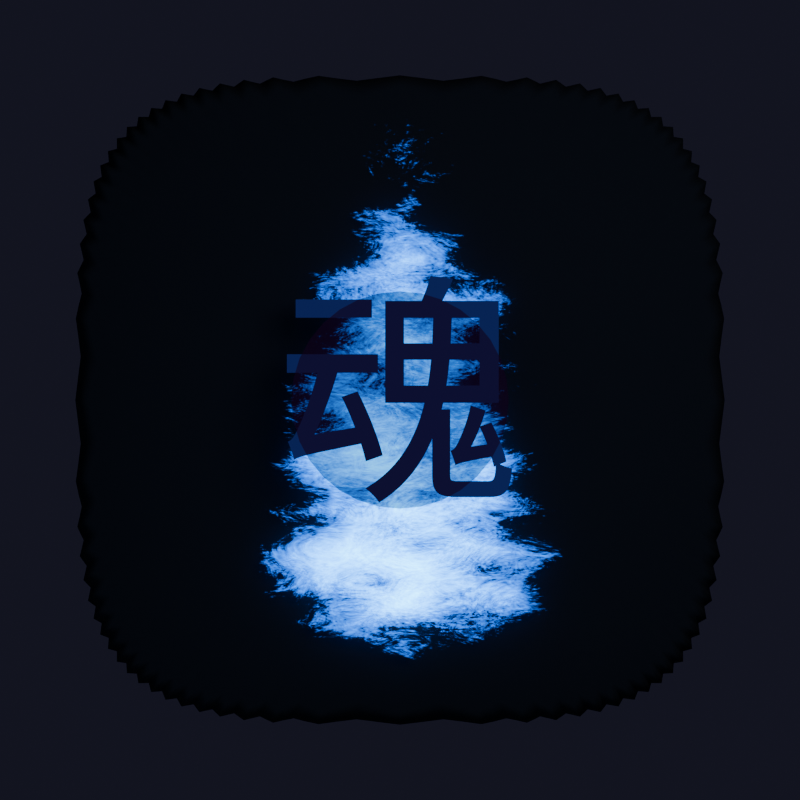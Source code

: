 # Source: base-logo.blend  (saved by Blender 5.0.119; exported with 4.5.12 LTS)
import bpy
from mathutils import Matrix  # noqa: F401  (used for matrix-valued properties, if any)

bpy.ops.wm.read_factory_settings(use_empty=True)
scene = bpy.context.scene
scene.name = 'Scene'

# ---- collections
col_collection = bpy.data.collections.new('Collection'); scene.collection.children.link(col_collection)

# ---- materials (node trees are filled in below, after node groups)
mat_bg_plate_mat = bpy.data.materials.new('BG_Plate_Mat')
mat_kanji_gold_mat = bpy.data.materials.new('Kanji_Gold_Mat')
mat_kanji_back_mat = bpy.data.materials.new('Kanji_Back_Mat')
mat_fire_carved_v3 = bpy.data.materials.new('Fire_Carved_V3')

# ---- material node trees
mat_bg_plate_mat.use_nodes = True; mat_bg_plate_mat.node_tree.nodes.clear()
_N = mat_bg_plate_mat.node_tree.nodes; _L = mat_bg_plate_mat.node_tree.links
n0 = _N.new('ShaderNodeBsdfPrincipled'); n0.name = 'Principled BSDF'; n0.location = (0, 0)
n0.inputs[0].default_value = (0.012, 0.015, 0.025, 1.0)
n0.inputs[1].default_value = 0.1
n0.inputs[2].default_value = 1.0
n1 = _N.new('ShaderNodeOutputMaterial'); n1.name = 'Material Output'; n1.location = (0, 0)
_L.new(n0.outputs[0], n1.inputs[0])
n1.is_active_output = True
mat_kanji_gold_mat.use_nodes = True; mat_kanji_gold_mat.node_tree.nodes.clear()
_N = mat_kanji_gold_mat.node_tree.nodes; _L = mat_kanji_gold_mat.node_tree.links
n0 = _N.new('ShaderNodeEmission'); n0.name = 'Emission'; n0.location = (0, 0)
n0.inputs[0].default_value = (0.01, 0.02, 0.12, 1.0)
n0.inputs[1].default_value = 0.8
n1 = _N.new('ShaderNodeOutputMaterial'); n1.name = 'Material Output'; n1.location = (0, 0)
_L.new(n0.outputs[0], n1.inputs[0])
n1.is_active_output = True
mat_kanji_back_mat.use_nodes = True; mat_kanji_back_mat.node_tree.nodes.clear()
_N = mat_kanji_back_mat.node_tree.nodes; _L = mat_kanji_back_mat.node_tree.links
n0 = _N.new('ShaderNodeEmission'); n0.name = 'Emission'; n0.location = (0, 0)
n0.inputs[0].default_value = (0.025, 0.003, 0.045, 1.0)
n0.inputs[1].default_value = 0.3
n1 = _N.new('ShaderNodeBsdfTransparent'); n1.name = 'Transparent BSDF'; n1.location = (0, 0)
n2 = _N.new('ShaderNodeMixShader'); n2.name = 'Mix Shader'; n2.location = (0, 0)
n2.inputs[0].default_value = 0.7
n3 = _N.new('ShaderNodeOutputMaterial'); n3.name = 'Material Output'; n3.location = (0, 0)
_L.new(n1.outputs[0], n2.inputs[1])
_L.new(n0.outputs[0], n2.inputs[2])
_L.new(n2.outputs[0], n3.inputs[0])
n3.is_active_output = True
mat_fire_carved_v3.use_nodes = True; mat_fire_carved_v3.node_tree.nodes.clear()
_N = mat_fire_carved_v3.node_tree.nodes; _L = mat_fire_carved_v3.node_tree.links
n0 = _N.new('ShaderNodeTexCoord'); n0.name = 'Texture Coordinate'; n0.location = (-1800, 400)
n1 = _N.new('ShaderNodeSeparateXYZ'); n1.name = 'Separate XYZ'; n1.location = (-1600, 0)
n2 = _N.new('ShaderNodeMapRange'); n2.name = 'Map Range'; n2.location = (-1400, 0)
n2.inputs[1].default_value = 0.05
n2.inputs[2].default_value = 0.98
n2.inputs[3].default_value = 1.2
n2.inputs[4].default_value = 0.15
n3 = _N.new('ShaderNodeMath'); n3.name = 'Math'; n3.location = (-1600, -300)
n3.operation = 'SUBTRACT'
n4 = _N.new('ShaderNodeMath'); n4.name = 'Math.001'; n4.location = (-1400, -300)
n4.operation = 'ABSOLUTE'
n5 = _N.new('ShaderNodeMapRange'); n5.name = 'Map Range.001'; n5.location = (-1200, -300)
n5.inputs[2].default_value = 0.38
n5.inputs[3].default_value = 1.0
n5.inputs[4].default_value = 0.0
n6 = _N.new('ShaderNodeMath'); n6.name = 'Math.002'; n6.location = (-1000, -100)
n6.operation = 'MULTIPLY'
n7 = _N.new('ShaderNodeMath'); n7.name = 'Math.003'; n7.location = (-800, -100)
n7.operation = 'POWER'
n7.inputs[1].default_value = 0.8
n8 = _N.new('ShaderNodeMapping'); n8.name = 'Mapping'; n8.location = (-1600, 400)
n8.inputs[3].default_value = (2.0, 6.0, 1.0)
n9 = _N.new('ShaderNodeTexNoise'); n9.name = 'Noise Texture'; n9.location = (-1300, 500)
n9.width = 145
n9.inputs[2].default_value = 3.0
n9.inputs[3].default_value = 12.0
n9.inputs[4].default_value = 0.75
n9.inputs[8].default_value = 8.0
n10 = _N.new('ShaderNodeMapping'); n10.name = 'Mapping.001'; n10.location = (-1600, 200)
n10.inputs[3].default_value = (2.0, 6.0, 1.0)
n11 = _N.new('ShaderNodeTexNoise'); n11.name = 'Noise Texture.001'; n11.location = (-1300, 250)
n11.width = 145
n11.inputs[2].default_value = 7.0
n11.inputs[3].default_value = 16.0
n11.inputs[4].default_value = 0.55
n11.inputs[8].default_value = 10.0
n12 = _N.new('ShaderNodeMix'); n12.name = 'Mix'; n12.location = (-1000, 400)
n12.inputs[0].default_value = 0.3
n13 = _N.new('ShaderNodeMath'); n13.name = 'Math.004'; n13.location = (-600, 200)
n13.operation = 'MULTIPLY'
n14 = _N.new('ShaderNodeMath'); n14.name = 'Math.005'; n14.location = (-400, 200)
n14.operation = 'POWER'
n14.inputs[1].default_value = 0.9
n15 = _N.new('ShaderNodeValToRGB'); n15.name = 'Color Ramp'; n15.location = (-150, 200)
while len(n15.color_ramp.elements) > 1: n15.color_ramp.elements.remove(n15.color_ramp.elements[-1])
n15.color_ramp.elements[0].position = 0.0; n15.color_ramp.elements[0].color = (0.0, 0.0, 0.0, 0.0)
_e = n15.color_ramp.elements.new(0.32); _e.color = (0.0, 0.0, 0.0, 0.0)
_e = n15.color_ramp.elements.new(0.35); _e.color = (0.0, 0.015, 0.1, 0.85)
_e = n15.color_ramp.elements.new(0.42); _e.color = (0.0, 0.06, 0.3, 0.95)
_e = n15.color_ramp.elements.new(0.52); _e.color = (0.01, 0.18, 0.6, 1.0)
_e = n15.color_ramp.elements.new(0.65); _e.color = (0.03, 0.38, 0.8, 1.0)
_e = n15.color_ramp.elements.new(0.8); _e.color = (0.08, 0.65, 0.88, 1.0)
_e = n15.color_ramp.elements.new(1.0); _e.color = (0.35, 0.85, 1.0, 1.0)
n16 = _N.new('ShaderNodeEmission'); n16.name = 'Emission'; n16.location = (200, 350)
n16.inputs[1].default_value = 12.0
n17 = _N.new('ShaderNodeBsdfTransparent'); n17.name = 'Transparent BSDF'; n17.location = (200, 150)
n18 = _N.new('ShaderNodeMixShader'); n18.name = 'Mix Shader'; n18.location = (450, 280)
n19 = _N.new('ShaderNodeOutputMaterial'); n19.name = 'Material Output'; n19.location = (700, 280)
n20 = _N.new('ShaderNodeMath'); n20.name = 'Math.006'; n20.location = (-250, 200)
n20.operation = 'MULTIPLY'
n20.inputs[1].default_value = 1.1
n21 = _N.new('ShaderNodeTexVoronoi'); n21.name = 'Voronoi Texture'; n21.location = (-1300, 700)
n21.width = 155
n21.inputs[2].default_value = 4.0
n21.inputs[4].default_value = 1.0
n22 = _N.new('ShaderNodeMix'); n22.name = 'Mix.001'; n22.location = (-800, 500)
n22.inputs[0].default_value = 0.3
n23 = _N.new('ShaderNodeMapRange'); n23.name = 'Bottom_Fade'; n23.location = (-700, -450)
n23.inputs[1].default_value = 0.05
n23.inputs[2].default_value = 0.2
n24 = _N.new('ShaderNodeMath'); n24.name = 'Bottom_Mult'; n24.location = (-100, 150)
n24.operation = 'MULTIPLY'
_L.new(n0.outputs[0], n1.inputs[0])
_L.new(n1.outputs[1], n2.inputs[0])
_L.new(n1.outputs[0], n3.inputs[0])
_L.new(n3.outputs[0], n4.inputs[0])
_L.new(n2.outputs[0], n6.inputs[0])
_L.new(n5.outputs[0], n6.inputs[1])
_L.new(n6.outputs[0], n7.inputs[0])
_L.new(n0.outputs[0], n8.inputs[0])
_L.new(n8.outputs[0], n9.inputs[0])
_L.new(n0.outputs[0], n10.inputs[0])
_L.new(n10.outputs[0], n11.inputs[0])
_L.new(n9.outputs[0], n12.inputs[2])
_L.new(n11.outputs[0], n12.inputs[3])
_L.new(n7.outputs[0], n13.inputs[0])
_L.new(n13.outputs[0], n14.inputs[0])
_L.new(n15.outputs[0], n16.inputs[0])
_L.new(n15.outputs[1], n18.inputs[0])
_L.new(n17.outputs[0], n18.inputs[1])
_L.new(n16.outputs[0], n18.inputs[2])
_L.new(n18.outputs[0], n19.inputs[0])
_L.new(n14.outputs[0], n20.inputs[0])
_L.new(n8.outputs[0], n21.inputs[0])
_L.new(n12.outputs[0], n22.inputs[2])
_L.new(n21.outputs[0], n22.inputs[3])
_L.new(n22.outputs[0], n13.inputs[1])
_L.new(n1.outputs[1], n23.inputs[0])
_L.new(n24.outputs[0], n15.inputs[0])
_L.new(n20.outputs[0], n24.inputs[0])
_L.new(n23.outputs[0], n24.inputs[1])
_L.new(n4.outputs[0], n5.inputs[0])
n19.is_active_output = True

# ---- world
world_world = bpy.data.worlds.new('World'); scene.world = world_world
world_world.use_nodes = True; world_world.node_tree.nodes.clear()
_N = world_world.node_tree.nodes; _L = world_world.node_tree.links
n0 = _N.new('ShaderNodeBackground'); n0.name = 'Background'; n0.location = (0, 0)
n0.inputs[0].default_value = (0.01, 0.01, 0.02, 1.0)
n1 = _N.new('ShaderNodeOutputWorld'); n1.name = 'World Output'; n1.location = (0, 0)
_L.new(n0.outputs[0], n1.inputs[0])
n1.is_active_output = True
world_world.color = (0.05088, 0.05088, 0.05088)
world_world.sun_shadow_jitter_overblur = 0.0

# ---- cameras
cam_logo_camera = bpy.data.cameras.new('Logo_Camera')
cam_logo_camera.type = 'ORTHO'
cam_logo_camera.clip_end = 100.0
cam_logo_camera.ortho_scale = 4.2

# ---- lights
light_rim_light = bpy.data.lights.new('Rim_Light', 'AREA')
light_rim_light.color = (0.8, 0.9, 1.0)
light_rim_light.energy = 50.0
light_rim_light.size = 3.0
light_fill_light = bpy.data.lights.new('Fill_Light', 'AREA')
light_fill_light.color = (0.4, 0.7, 1.0)
light_fill_light.energy = 20.0
light_fill_light.size = 5.0

# ---- meshes
me_bg_plate = bpy.data.meshes.new('BG_Plate')
me_bg_plate.from_pydata([(1.8, 0.0, -0.05), (1.797, 0.5042, -0.05), (1.789, 0.7119, -0.05), (1.775, 0.8697, -0.05), (1.755, 1.001, -0.05), (1.73, 1.114, -0.05), (1.699, 1.213, -0.05), (1.662, 1.301, -0.05), (1.619, 1.38, -0.05), (1.57, 1.451, -0.05), (1.514, 1.514, -0.05), (1.451, 1.57, -0.05), (1.38, 1.619, -0.05), (1.301, 1.662, -0.05), (1.213, 1.699, -0.05), (1.114, 1.73, -0.05), (1.001, 1.755, -0.05), (0.8697, 1.775, -0.05), (0.7119, 1.789, -0.05), (0.5042, 1.797, -0.05), (1.409e-08, 1.8, -0.05), (-0.5042, 1.797, -0.05), (-0.7119, 1.789, -0.05), (-0.8697, 1.775, -0.05), (-1.001, 1.755, -0.05), (-1.114, 1.73, -0.05), (-1.213, 1.699, -0.05), (-1.301, 1.662, -0.05), (-1.38, 1.619, -0.05), (-1.451, 1.57, -0.05), (-1.514, 1.514, -0.05), (-1.57, 1.451, -0.05), (-1.619, 1.38, -0.05), (-1.662, 1.301, -0.05), (-1.699, 1.213, -0.05), (-1.73, 1.114, -0.05), (-1.755, 1.001, -0.05), (-1.775, 0.8697, -0.05), (-1.789, 0.7119, -0.05), (-1.797, 0.5042, -0.05), (-1.8, 1.992e-08, -0.05), (-1.797, -0.5042, -0.05), (-1.789, -0.7119, -0.05), (-1.775, -0.8697, -0.05), (-1.755, -1.001, -0.05), (-1.73, -1.114, -0.05), (-1.699, -1.213, -0.05), (-1.662, -1.301, -0.05), (-1.619, -1.38, -0.05), (-1.57, -1.451, -0.05), (-1.514, -1.514, -0.05), (-1.451, -1.57, -0.05), (-1.38, -1.619, -0.05), (-1.301, -1.662, -0.05), (-1.213, -1.699, -0.05), (-1.114, -1.73, -0.05), (-1.001, -1.755, -0.05), (-0.8697, -1.775, -0.05), (-0.7119, -1.789, -0.05), (-0.5042, -1.797, -0.05), (-2.44e-08, -1.8, -0.05), (0.5042, -1.797, -0.05), (0.7119, -1.789, -0.05), (0.8697, -1.775, -0.05), (1.001, -1.755, -0.05), (1.114, -1.73, -0.05), (1.213, -1.699, -0.05), (1.301, -1.662, -0.05), (1.38, -1.619, -0.05), (1.451, -1.57, -0.05), (1.514, -1.514, -0.05), (1.57, -1.451, -0.05), (1.619, -1.38, -0.05), (1.662, -1.301, -0.05), (1.699, -1.213, -0.05), (1.73, -1.114, -0.05), (1.755, -1.001, -0.05), (1.775, -0.8697, -0.05), (1.789, -0.7119, -0.05), (1.797, -0.5042, -0.05), (1.8, 0.0, 0.05), (1.797, 0.5042, 0.05), (1.789, 0.7119, 0.05), (1.775, 0.8697, 0.05), (1.755, 1.001, 0.05), (1.73, 1.114, 0.05), (1.699, 1.213, 0.05), (1.662, 1.301, 0.05), (1.619, 1.38, 0.05), (1.57, 1.451, 0.05), (1.514, 1.514, 0.05), (1.451, 1.57, 0.05), (1.38, 1.619, 0.05), (1.301, 1.662, 0.05), (1.213, 1.699, 0.05), (1.114, 1.73, 0.05), (1.001, 1.755, 0.05), (0.8697, 1.775, 0.05), (0.7119, 1.789, 0.05), (0.5042, 1.797, 0.05), (1.409e-08, 1.8, 0.05), (-0.5042, 1.797, 0.05), (-0.7119, 1.789, 0.05), (-0.8697, 1.775, 0.05), (-1.001, 1.755, 0.05), (-1.114, 1.73, 0.05), (-1.213, 1.699, 0.05), (-1.301, 1.662, 0.05), (-1.38, 1.619, 0.05), (-1.451, 1.57, 0.05), (-1.514, 1.514, 0.05), (-1.57, 1.451, 0.05), (-1.619, 1.38, 0.05), (-1.662, 1.301, 0.05), (-1.699, 1.213, 0.05), (-1.73, 1.114, 0.05), (-1.755, 1.001, 0.05), (-1.775, 0.8697, 0.05), (-1.789, 0.7119, 0.05), (-1.797, 0.5042, 0.05), (-1.8, 1.992e-08, 0.05), (-1.797, -0.5042, 0.05), (-1.789, -0.7119, 0.05), (-1.775, -0.8697, 0.05), (-1.755, -1.001, 0.05), (-1.73, -1.114, 0.05), (-1.699, -1.213, 0.05), (-1.662, -1.301, 0.05), (-1.619, -1.38, 0.05), (-1.57, -1.451, 0.05), (-1.514, -1.514, 0.05), (-1.451, -1.57, 0.05), (-1.38, -1.619, 0.05), (-1.301, -1.662, 0.05), (-1.213, -1.699, 0.05), (-1.114, -1.73, 0.05), (-1.001, -1.755, 0.05), (-0.8697, -1.775, 0.05), (-0.7119, -1.789, 0.05), (-0.5042, -1.797, 0.05), (-2.44e-08, -1.8, 0.05), (0.5042, -1.797, 0.05), (0.7119, -1.789, 0.05), (0.8697, -1.775, 0.05), (1.001, -1.755, 0.05), (1.114, -1.73, 0.05), (1.213, -1.699, 0.05), (1.301, -1.662, 0.05), (1.38, -1.619, 0.05), (1.451, -1.57, 0.05), (1.514, -1.514, 0.05), (1.57, -1.451, 0.05), (1.619, -1.38, 0.05), (1.662, -1.301, 0.05), (1.699, -1.213, 0.05), (1.73, -1.114, 0.05), (1.755, -1.001, 0.05), (1.775, -0.8697, 0.05), (1.789, -0.7119, 0.05), (1.797, -0.5042, 0.05)], [], [(0, 79, 78, 77, 76, 75, 74, 73, 72, 71, 70, 69, 68, 67, 66, 65, 64, 63, 62, 61, 60, 59, 58, 57, 56, 55, 54, 53, 52, 51, 50, 49, 48, 47, 46, 45, 44, 43, 42, 41, 40, 39, 38, 37, 36, 35, 34, 33, 32, 31, 30, 29, 28, 27, 26, 25, 24, 23, 22, 21, 20, 19, 18, 17, 16, 15, 14, 13, 12, 11, 10, 9, 8, 7, 6, 5, 4, 3, 2, 1), (80, 81, 82, 83, 84, 85, 86, 87, 88, 89, 90, 91, 92, 93, 94, 95, 96, 97, 98, 99, 100, 101, 102, 103, 104, 105, 106, 107, 108, 109, 110, 111, 112, 113, 114, 115, 116, 117, 118, 119, 120, 121, 122, 123, 124, 125, 126, 127, 128, 129, 130, 131, 132, 133, 134, 135, 136, 137, 138, 139, 140, 141, 142, 143, 144, 145, 146, 147, 148, 149, 150, 151, 152, 153, 154, 155, 156, 157, 158, 159), (79, 0, 80, 159), (78, 79, 159, 158), (52, 53, 133, 132), (26, 27, 107, 106), (0, 1, 81, 80), (53, 54, 134, 133), (27, 28, 108, 107), (1, 2, 82, 81), (54, 55, 135, 134), (28, 29, 109, 108), (2, 3, 83, 82), (55, 56, 136, 135), (29, 30, 110, 109), (3, 4, 84, 83), (56, 57, 137, 136), (30, 31, 111, 110), (4, 5, 85, 84), (57, 58, 138, 137), (31, 32, 112, 111), (5, 6, 86, 85), (58, 59, 139, 138), (32, 33, 113, 112), (6, 7, 87, 86), (59, 60, 140, 139), (33, 34, 114, 113), (7, 8, 88, 87), (60, 61, 141, 140), (34, 35, 115, 114), (8, 9, 89, 88), (61, 62, 142, 141), (35, 36, 116, 115), (9, 10, 90, 89), (62, 63, 143, 142), (36, 37, 117, 116), (10, 11, 91, 90), (63, 64, 144, 143), (37, 38, 118, 117), (11, 12, 92, 91), (64, 65, 145, 144), (38, 39, 119, 118), (12, 13, 93, 92), (65, 66, 146, 145), (39, 40, 120, 119), (13, 14, 94, 93), (66, 67, 147, 146), (40, 41, 121, 120), (14, 15, 95, 94), (67, 68, 148, 147), (41, 42, 122, 121), (15, 16, 96, 95), (68, 69, 149, 148), (42, 43, 123, 122), (16, 17, 97, 96), (69, 70, 150, 149), (43, 44, 124, 123), (17, 18, 98, 97), (70, 71, 151, 150), (44, 45, 125, 124), (18, 19, 99, 98), (71, 72, 152, 151), (45, 46, 126, 125), (19, 20, 100, 99), (72, 73, 153, 152), (46, 47, 127, 126), (20, 21, 101, 100), (73, 74, 154, 153), (47, 48, 128, 127), (21, 22, 102, 101), (74, 75, 155, 154), (48, 49, 129, 128), (22, 23, 103, 102), (75, 76, 156, 155), (49, 50, 130, 129), (23, 24, 104, 103), (76, 77, 157, 156), (50, 51, 131, 130), (24, 25, 105, 104), (77, 78, 158, 157), (51, 52, 132, 131), (25, 26, 106, 105)])
me_bg_plate.polygons.foreach_set('use_smooth', [True] * 82)
me_bg_plate.materials.append(mat_bg_plate_mat)
me_bg_plate.update()
me_kanji_backing = bpy.data.meshes.new('Kanji_Backing')
me_kanji_backing.from_pydata([(0.38, -0.05, 0.23), (0.3727, 0.02413, 0.23), (0.3511, 0.09542, 0.23), (0.316, 0.1611, 0.23), (0.2687, 0.2187, 0.23), (0.2111, 0.266, 0.23), (0.1454, 0.3011, 0.23), (0.07413, 0.3227, 0.23), (2.327e-17, 0.33, 0.23), (-0.07413, 0.3227, 0.23), (-0.1454, 0.3011, 0.23), (-0.2111, 0.266, 0.23), (-0.2687, 0.2187, 0.23), (-0.316, 0.1611, 0.23), (-0.3511, 0.09542, 0.23), (-0.3727, 0.02413, 0.23), (-0.38, -0.05, 0.23), (-0.3727, -0.1241, 0.23), (-0.3511, -0.1954, 0.23), (-0.316, -0.2611, 0.23), (-0.2687, -0.3187, 0.23), (-0.2111, -0.366, 0.23), (-0.1454, -0.4011, 0.23), (-0.07413, -0.4227, 0.23), (-6.98e-17, -0.43, 0.23), (0.07413, -0.4227, 0.23), (0.1454, -0.4011, 0.23), (0.2111, -0.366, 0.23), (0.2687, -0.3187, 0.23), (0.316, -0.2611, 0.23), (0.3511, -0.1954, 0.23), (0.3727, -0.1241, 0.23)], [], [(0, 1, 2, 3, 4, 5, 6, 7, 8, 9, 10, 11, 12, 13, 14, 15, 16, 17, 18, 19, 20, 21, 22, 23, 24, 25, 26, 27, 28, 29, 30, 31)])
me_kanji_backing.materials.append(mat_kanji_back_mat)
me_kanji_backing.update()
me_flame_canvas_mesh_003 = bpy.data.meshes.new('Flame_Canvas_Mesh.003')
me_flame_canvas_mesh_003.from_pydata([(0.0, -0.85, 0.0), (0.15, -0.84, 0.0), (0.3, -0.8, 0.0), (0.42, -0.72, 0.0), (0.5, -0.6, 0.0), (0.55, -0.42, 0.0), (0.58, -0.2, 0.0), (0.6, 0.0, 0.0), (0.6, 0.15, 0.0), (0.58, 0.3, 0.0), (0.52, 0.45, 0.0), (0.44, 0.55, 0.0), (0.38, 0.62, 0.0), (0.33, 0.72, 0.0), (0.28, 0.8, 0.0), (0.22, 0.88, 0.0), (0.16, 0.95, 0.0), (0.1, 1.0, 0.0), (0.08, 0.92, 0.0), (0.06, 0.88, 0.0), (0.06, 0.95, 0.0), (0.05, 1.05, 0.0), (0.04, 1.15, 0.0), (0.02, 1.25, 0.0), (0.0, 1.3, 0.0), (-0.03, 1.22, 0.0), (-0.05, 1.1, 0.0), (-0.07, 1.0, 0.0), (-0.08, 0.92, 0.0), (-0.07, 0.85, 0.0), (-0.09, 0.8, 0.0), (-0.12, 0.9, 0.0), (-0.18, 0.98, 0.0), (-0.24, 0.92, 0.0), (-0.3, 0.82, 0.0), (-0.36, 0.7, 0.0), (-0.42, 0.58, 0.0), (-0.5, 0.45, 0.0), (-0.56, 0.3, 0.0), (-0.58, 0.15, 0.0), (-0.58, 0.0, 0.0), (-0.53, -0.2, 0.0), (-0.48, -0.42, 0.0), (-0.42, -0.6, 0.0), (-0.32, -0.72, 0.0), (-0.2, -0.8, 0.0), (-0.08, -0.84, 0.0), (0.0, -0.85, 0.0)], [], [(0, 1, 2, 3, 4, 5, 6, 7, 8, 9, 10, 11, 12, 13, 14, 15, 16, 17, 18, 19, 20, 21, 22, 23, 24, 25, 26, 27, 28, 29, 30, 31, 32, 33, 34, 35, 36, 37, 38, 39, 40, 41, 42, 43, 44, 45, 46, 47)])
me_flame_canvas_mesh_003.materials.append(mat_fire_carved_v3)
me_flame_canvas_mesh_003.update()

# ---- curves / text
txt_kanji_curve = bpy.data.curves.new('Kanji_Curve', 'FONT')
txt_kanji_curve.dimensions = '2D'
txt_kanji_curve.body = '魂'
txt_kanji_curve.materials.append(mat_kanji_gold_mat)
txt_kanji_curve.bevel_resolution = 3
txt_kanji_curve.extrude = 0.02
txt_kanji_curve.bevel_depth = 0.004
txt_kanji_curve.align_x = 'CENTER'
txt_kanji_curve.align_y = 'CENTER'
txt_kanji_curve.size = 0.975
txt_kanji_curve.offset_x = -0.001328
txt_kanji_curve.offset_y = -0.01893

# ---- objects
ob_bg_plate = bpy.data.objects.new('BG_Plate', me_bg_plate)
ob_logo_camera = bpy.data.objects.new('Logo_Camera', cam_logo_camera)
ob_rim_light = bpy.data.objects.new('Rim_Light', light_rim_light)
ob_fill_light = bpy.data.objects.new('Fill_Light', light_fill_light)
ob_kanji = bpy.data.objects.new('Kanji', txt_kanji_curve)
ob_kanji_backing = bpy.data.objects.new('Kanji_Backing', me_kanji_backing)
ob_flame_canvas = bpy.data.objects.new('Flame_Canvas', me_flame_canvas_mesh_003)

# ---- transforms, parenting, visibility, modifiers, constraints
ob_bg_plate.location = (0.0, 0.0, 0.0)
_m = ob_bg_plate.modifiers.new('Subsurf', 'SUBSURF')
_m.levels = 2
ob_logo_camera.location = (0.0, 0.0, 8.0)
ob_rim_light.location = (2.0, 2.0, 5.0)
ob_rim_light.rotation_euler = (-0.5236, 0.3491, 0.0)
ob_fill_light.location = (-1.0, -1.0, 4.0)
ob_kanji.location = (-0.0008558, -0.01923, 0.28)
ob_kanji.scale = (1.306, 1.306, 1.0)
ob_kanji_backing.location = (0.0, 0.07508, 0.27)
ob_kanji_backing.scale = (1.502, 1.502, 1.0)
ob_flame_canvas.location = (0.0, -0.2342, 0.1)
ob_flame_canvas.scale = (2.712, 1.842, 1.0)

# ---- collection membership
col_collection.objects.link(ob_bg_plate)
col_collection.objects.link(ob_logo_camera)
col_collection.objects.link(ob_rim_light)
col_collection.objects.link(ob_fill_light)
col_collection.objects.link(ob_kanji)
col_collection.objects.link(ob_kanji_backing)
col_collection.objects.link(ob_flame_canvas)

# ---- scene / render settings (as saved in the file)
scene.camera = ob_logo_camera
scene.frame_start = 1; scene.frame_end = 250; scene.frame_set(33)
scene.render.engine = 'CYCLES'
scene.render.resolution_x = 1024
scene.render.resolution_y = 1024
scene.render.film_transparent = True
scene.render.bake_bias = 0.0
scene.render.bake_samples = 0
scene.cycles.samples = 512
scene.cycles.sampling_pattern = 'TABULATED_SOBOL'
scene.eevee.use_volume_custom_range = False
bpy.context.view_layer.update()
